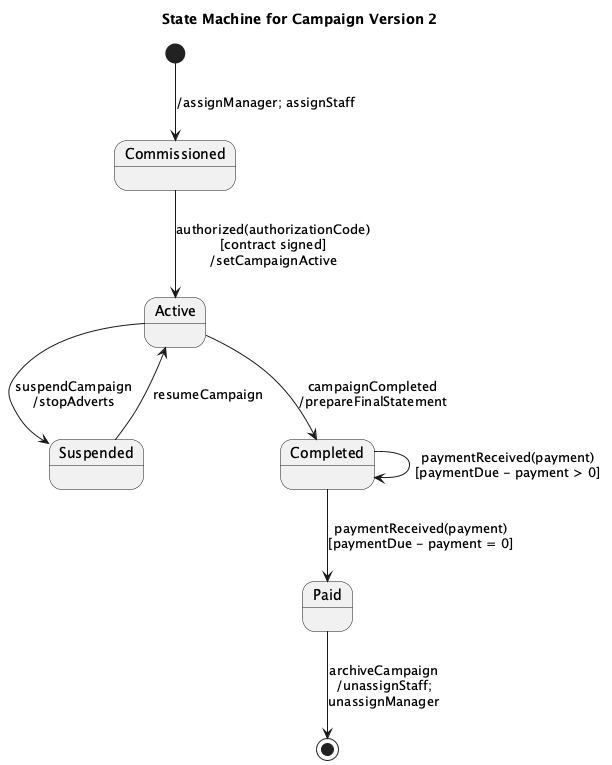

The diagram above was rendered by PlantUML. Its source (embedded in the PNG):
@startuml
title State Machine for Campaign Version 2

state Commissioned
state Active
state Suspended
state Completed
state Paid

[*] --> Commissioned : /assignManager; assignStaff

Commissioned --> Active : authorized(authorizationCode)\n[contract signed]\n/setCampaignActive

Active --> Suspended : suspendCampaign\n/stopAdverts

Suspended --> Active : resumeCampaign

Active --> Completed : campaignCompleted\n/prepareFinalStatement

Completed --> Paid : paymentReceived(payment)\n[paymentDue - payment = 0]
Completed --> Completed : paymentReceived(payment)\n[paymentDue - payment > 0]
Paid --> [*] : archiveCampaign\n/unassignStaff;\nunassignManager

@enduml